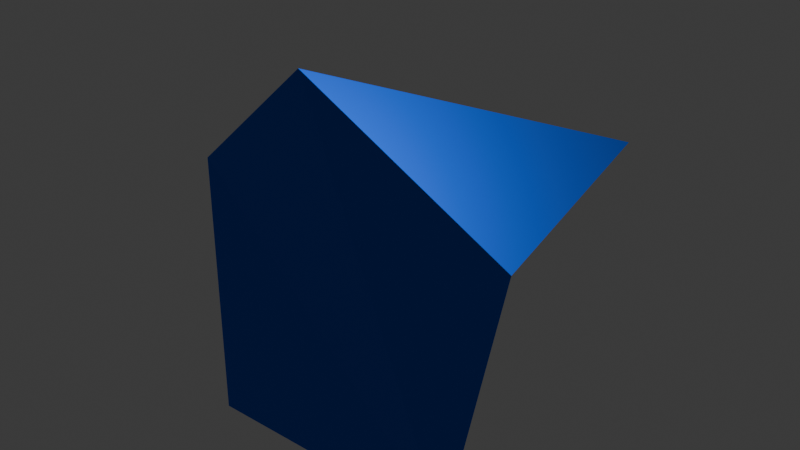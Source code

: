 # Source: cuboL.blend  (saved by Blender 4.5.90; exported with 4.5.12 LTS)
import bpy
from mathutils import Matrix  # noqa: F401  (used for matrix-valued properties, if any)

bpy.ops.wm.read_factory_settings(use_empty=True)
scene = bpy.context.scene
scene.name = 'Scene'

# ---- collections
col_collection = bpy.data.collections.new('Collection'); scene.collection.children.link(col_collection)

# ---- materials (node trees are filled in below, after node groups)
mat_material = bpy.data.materials.new('Material')
mat_material.alpha_threshold = 0.0
mat_material.roughness = 0.5
mat_material.line_color = (0.0, 0.0, 0.0, 1.0)

# ---- material node trees
mat_material.use_nodes = True; mat_material.node_tree.nodes.clear()
_N = mat_material.node_tree.nodes; _L = mat_material.node_tree.links
n0 = _N.new('ShaderNodeOutputMaterial'); n0.name = 'Material Output'; n0.location = (200, 100)
n1 = _N.new('ShaderNodeBsdfPrincipled'); n1.name = 'Principled BSDF'; n1.location = (-200, 100)
n1.inputs[0].default_value = (0.01924, 0.1384, 0.8003, 1.0)
n1.inputs[1].default_value = 12.0
n1.inputs[3].default_value = 1.45
_L.new(n1.outputs[0], n0.inputs[0])
n0.is_active_output = True

# ---- world
world_world = bpy.data.worlds.new('World'); scene.world = world_world
world_world.use_nodes = True; world_world.node_tree.nodes.clear()
_N = world_world.node_tree.nodes; _L = world_world.node_tree.links
n0 = _N.new('ShaderNodeOutputWorld'); n0.name = 'World Output'; n0.location = (200, 100)
n1 = _N.new('ShaderNodeBackground'); n1.name = 'Background'; n1.location = (-200, 100)
n1.inputs[0].default_value = (0.05088, 0.05088, 0.05088, 1.0)
_L.new(n1.outputs[0], n0.inputs[0])
n0.is_active_output = True
world_world.color = (0.05088, 0.05088, 0.05088)
world_world.sun_shadow_jitter_overblur = 0.0

# ---- lights
light_light = bpy.data.lights.new('Light', 'POINT')
light_light.energy = 1000.0
light_light.shadow_soft_size = 0.1

# ---- meshes
me_cube = bpy.data.meshes.new('Cube')
me_cube.from_pydata([(1.026, 1.026, 1.026), (1.348, -0.8573, 0.9014), (0.2258, -1.372, 2.026), (1.026, -1.026, -1.026), (-1.442, 0.7937, -0.7657), (-0.7702, -0.6535, 0.2414), (-1.026, -1.026, 1.026), (-1.026, -1.026, -1.026)], [], [(0, 4, 6, 2), (3, 2, 6, 7), (7, 6, 4, 5), (5, 1, 3, 7), (1, 0, 2, 3), (5, 4, 0, 1)])
_uv = me_cube.uv_layers.new(name='UVMap')
_uv.uv.foreach_set('vector', [0.625, 0.5, 0.875, 0.5, 0.875, 0.75, 0.625, 0.75, 0.375, 0.75, 0.625, 0.75, 0.625, 1.0, 0.375, 1.0, 0.375, 0.0, 0.625, 0.0, 0.625, 0.25, 0.375, 0.25, 0.125, 0.5, 0.375, 0.5, 0.375, 0.75, 0.125, 0.75, 0.375, 0.5, 0.625, 0.5, 0.625, 0.75, 0.375, 0.75, 0.375, 0.25, 0.625, 0.25, 0.625, 0.5, 0.375, 0.5])
me_cube.materials.append(mat_material)
me_cube.use_mirror_vertex_groups = False
me_cube.update()

# ---- objects
ob_cubel = bpy.data.objects.new('CubeL', me_cube)
ob_light = bpy.data.objects.new('Light', light_light)

# ---- transforms, parenting, visibility, modifiers, constraints
ob_cubel.location = (0.0, 0.0, 0.0)
ob_cubel.lock_rotations_4d = False
ob_cubel.empty_display_type = 'ARROWS'
ob_cubel.lineart.crease_threshold = 0.0
ob_light.location = (4.076, 1.005, 5.904)
ob_light.rotation_euler = (0.6503, 0.05522, 1.866)
ob_light.lock_rotations_4d = False
ob_light.empty_display_type = 'ARROWS'
ob_light.color = (0.0, 0.0, 0.0, 0.0)
ob_light.lineart.crease_threshold = 0.0

# ---- collection membership
col_collection.objects.link(ob_cubel)
col_collection.objects.link(ob_light)

# ---- scene / render settings (as saved in the file)
scene.frame_start = 1; scene.frame_end = 250; scene.frame_set(1)
scene.render.engine = 'BLENDER_EEVEE_NEXT'
bpy.context.view_layer.update()

# ---- added for rendering (the .blend has no active camera): camera
cam_auto = bpy.data.cameras.new('AutoCamera')
cam_auto.lens = 50.0
cam_auto.sensor_width = 36.0
cam_auto.clip_end = 1000.0
ob_auto_camera = bpy.data.objects.new('AutoCamera', cam_auto)
scene.collection.objects.link(ob_auto_camera)
ob_auto_camera.location = (4.37561, -5.47954, 4.03767)
ob_auto_camera.rotation_euler = (1.09748, -7.21219e-08, 0.694738)
scene.camera = ob_auto_camera
bpy.context.view_layer.update()

